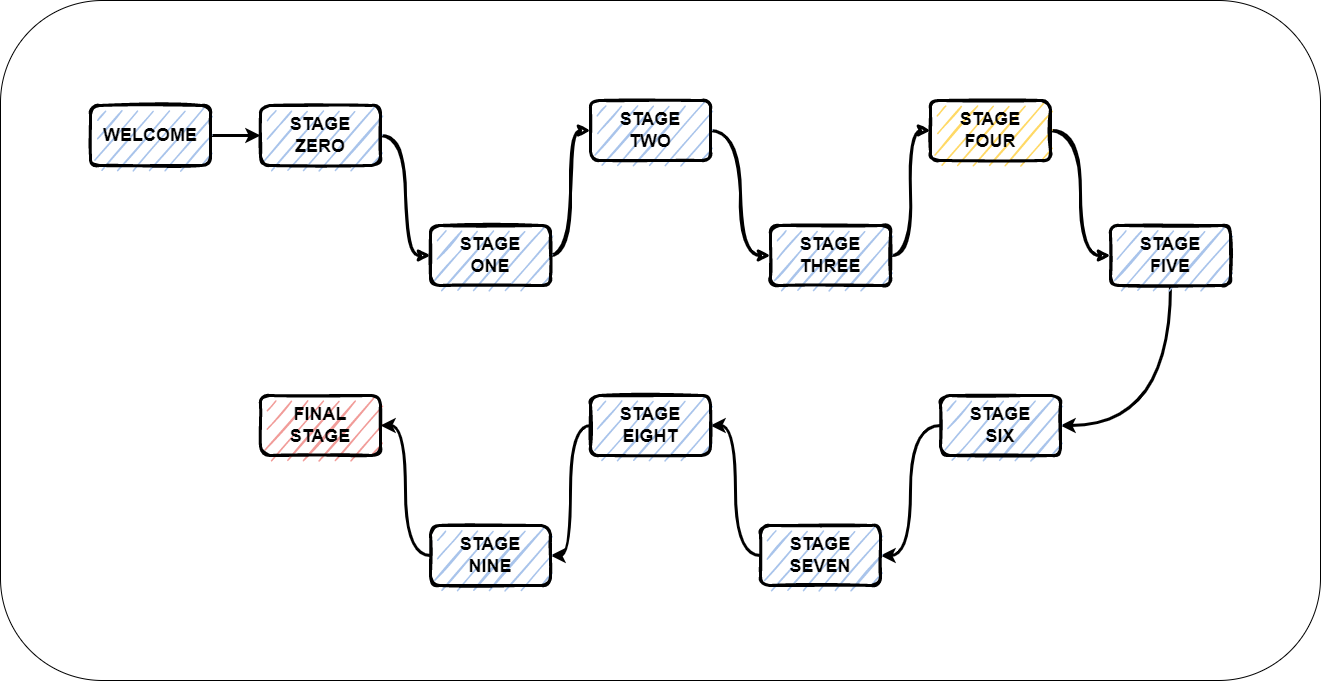

The diagram above was exported from draw.io. Its source (the exported page's mxGraphModel, read from the mxfile embedded in the PNG):
<mxGraphModel dx="2031" dy="1007" grid="1" gridSize="10" guides="1" tooltips="1" connect="1" arrows="1" fold="1" page="1" pageScale="1" pageWidth="1400" pageHeight="850" math="0" shadow="0">
  <root>
    <mxCell id="0" />
    <mxCell id="1" parent="0" />
    <mxCell id="E53uDm0ltvMWuHItlV5C-20" value="" style="rounded=1;whiteSpace=wrap;html=1;fillColor=#FFFFFF;" vertex="1" parent="1">
      <mxGeometry x="40" y="85" width="1320" height="680" as="geometry" />
    </mxCell>
    <mxCell id="fQlBcWFEipcArvpoTplM-9" style="edgeStyle=orthogonalEdgeStyle;orthogonalLoop=1;jettySize=auto;html=1;entryX=0;entryY=0.5;entryDx=0;entryDy=0;sketch=1;strokeWidth=3;curved=1;" parent="1" source="fQlBcWFEipcArvpoTplM-1" target="fQlBcWFEipcArvpoTplM-2" edge="1">
      <mxGeometry relative="1" as="geometry" />
    </mxCell>
    <mxCell id="fQlBcWFEipcArvpoTplM-1" value="&lt;b&gt;&lt;font style=&quot;font-size: 18px&quot;&gt;STAGE&lt;br&gt;ZERO&lt;/font&gt;&lt;/b&gt;" style="rounded=1;whiteSpace=wrap;html=1;strokeWidth=3;strokeColor=default;fillColor=#A9C4EB;sketch=1;" parent="1" vertex="1">
      <mxGeometry x="300" y="190" width="120" height="60" as="geometry" />
    </mxCell>
    <mxCell id="fQlBcWFEipcArvpoTplM-10" style="edgeStyle=orthogonalEdgeStyle;orthogonalLoop=1;jettySize=auto;html=1;entryX=0;entryY=0.5;entryDx=0;entryDy=0;sketch=1;strokeWidth=3;curved=1;" parent="1" source="fQlBcWFEipcArvpoTplM-2" target="fQlBcWFEipcArvpoTplM-4" edge="1">
      <mxGeometry relative="1" as="geometry" />
    </mxCell>
    <mxCell id="fQlBcWFEipcArvpoTplM-2" value="&lt;b style=&quot;font-size: 18px&quot;&gt;&lt;font&gt;STAGE&lt;br&gt;ONE&lt;/font&gt;&lt;/b&gt;" style="rounded=1;whiteSpace=wrap;html=1;fillColor=#A9C4EB;strokeColor=#000000;strokeWidth=3;sketch=1;" parent="1" vertex="1">
      <mxGeometry x="470" y="310" width="120" height="60" as="geometry" />
    </mxCell>
    <mxCell id="fQlBcWFEipcArvpoTplM-12" style="edgeStyle=orthogonalEdgeStyle;orthogonalLoop=1;jettySize=auto;html=1;entryX=0;entryY=0.5;entryDx=0;entryDy=0;sketch=1;strokeWidth=3;curved=1;" parent="1" source="fQlBcWFEipcArvpoTplM-3" target="fQlBcWFEipcArvpoTplM-5" edge="1">
      <mxGeometry relative="1" as="geometry" />
    </mxCell>
    <mxCell id="fQlBcWFEipcArvpoTplM-3" value="&lt;b style=&quot;font-size: 18px&quot;&gt;STAGE&lt;br&gt;THREE&lt;/b&gt;" style="rounded=1;whiteSpace=wrap;html=1;fillColor=#A9C4EB;strokeColor=#000000;strokeWidth=3;sketch=1;" parent="1" vertex="1">
      <mxGeometry x="810" y="310" width="120" height="60" as="geometry" />
    </mxCell>
    <mxCell id="fQlBcWFEipcArvpoTplM-11" style="edgeStyle=orthogonalEdgeStyle;orthogonalLoop=1;jettySize=auto;html=1;entryX=0;entryY=0.5;entryDx=0;entryDy=0;sketch=1;strokeWidth=3;curved=1;" parent="1" source="fQlBcWFEipcArvpoTplM-4" target="fQlBcWFEipcArvpoTplM-3" edge="1">
      <mxGeometry relative="1" as="geometry" />
    </mxCell>
    <mxCell id="fQlBcWFEipcArvpoTplM-4" value="&lt;b style=&quot;font-size: 18px&quot;&gt;STAGE&lt;br&gt;TWO&lt;/b&gt;" style="rounded=1;whiteSpace=wrap;html=1;fillColor=#A9C4EB;strokeColor=#000000;strokeWidth=3;sketch=1;" parent="1" vertex="1">
      <mxGeometry x="630" y="185" width="120" height="60" as="geometry" />
    </mxCell>
    <mxCell id="fQlBcWFEipcArvpoTplM-13" style="edgeStyle=orthogonalEdgeStyle;orthogonalLoop=1;jettySize=auto;html=1;entryX=0;entryY=0.5;entryDx=0;entryDy=0;sketch=1;strokeWidth=3;curved=1;" parent="1" source="fQlBcWFEipcArvpoTplM-5" target="fQlBcWFEipcArvpoTplM-6" edge="1">
      <mxGeometry relative="1" as="geometry" />
    </mxCell>
    <mxCell id="fQlBcWFEipcArvpoTplM-5" value="&lt;span style=&quot;font-size: 18px&quot;&gt;&lt;b&gt;STAGE&lt;br&gt;FOUR&lt;/b&gt;&lt;/span&gt;" style="rounded=1;whiteSpace=wrap;html=1;fillColor=#FFD966;strokeColor=#000000;strokeWidth=3;sketch=1;" parent="1" vertex="1">
      <mxGeometry x="970" y="185" width="120" height="60" as="geometry" />
    </mxCell>
    <mxCell id="E53uDm0ltvMWuHItlV5C-18" style="edgeStyle=orthogonalEdgeStyle;orthogonalLoop=1;jettySize=auto;html=1;entryX=1;entryY=0.5;entryDx=0;entryDy=0;strokeWidth=3;curved=1;" edge="1" parent="1" source="fQlBcWFEipcArvpoTplM-6" target="E53uDm0ltvMWuHItlV5C-2">
      <mxGeometry relative="1" as="geometry">
        <Array as="points">
          <mxPoint x="1210" y="510" />
        </Array>
      </mxGeometry>
    </mxCell>
    <mxCell id="fQlBcWFEipcArvpoTplM-6" value="&lt;b style=&quot;font-size: 18px&quot;&gt;STAGE&lt;br&gt;FIVE&lt;/b&gt;" style="rounded=1;whiteSpace=wrap;html=1;fillColor=#A9C4EB;strokeColor=#000000;strokeWidth=3;sketch=1;" parent="1" vertex="1">
      <mxGeometry x="1150" y="310" width="120" height="60" as="geometry" />
    </mxCell>
    <mxCell id="fQlBcWFEipcArvpoTplM-7" value="&lt;b style=&quot;font-size: 18px&quot;&gt;FINAL&lt;br&gt;STAGE&lt;/b&gt;" style="rounded=1;whiteSpace=wrap;html=1;strokeWidth=3;strokeColor=default;fillColor=#F19C99;sketch=1;" parent="1" vertex="1">
      <mxGeometry x="300" y="480" width="120" height="60" as="geometry" />
    </mxCell>
    <mxCell id="E53uDm0ltvMWuHItlV5C-6" style="edgeStyle=orthogonalEdgeStyle;orthogonalLoop=1;jettySize=auto;html=1;entryX=0;entryY=0.5;entryDx=0;entryDy=0;strokeWidth=3;curved=1;" edge="1" parent="1" source="E53uDm0ltvMWuHItlV5C-1" target="fQlBcWFEipcArvpoTplM-1">
      <mxGeometry relative="1" as="geometry" />
    </mxCell>
    <mxCell id="E53uDm0ltvMWuHItlV5C-1" value="&lt;span style=&quot;font-size: 18px&quot;&gt;&lt;b&gt;WELCOME&lt;/b&gt;&lt;/span&gt;" style="rounded=1;whiteSpace=wrap;html=1;strokeWidth=3;strokeColor=default;fillColor=#A9C4EB;sketch=1;" vertex="1" parent="1">
      <mxGeometry x="130" y="190" width="120" height="60" as="geometry" />
    </mxCell>
    <mxCell id="E53uDm0ltvMWuHItlV5C-7" style="edgeStyle=orthogonalEdgeStyle;orthogonalLoop=1;jettySize=auto;html=1;entryX=1;entryY=0.5;entryDx=0;entryDy=0;strokeWidth=3;curved=1;" edge="1" parent="1" source="E53uDm0ltvMWuHItlV5C-2" target="E53uDm0ltvMWuHItlV5C-3">
      <mxGeometry relative="1" as="geometry" />
    </mxCell>
    <mxCell id="E53uDm0ltvMWuHItlV5C-2" value="&lt;b style=&quot;font-size: 18px&quot;&gt;STAGE&lt;br&gt;SIX&lt;/b&gt;" style="rounded=1;whiteSpace=wrap;html=1;fillColor=#A9C4EB;strokeColor=#000000;strokeWidth=3;sketch=1;" vertex="1" parent="1">
      <mxGeometry x="980" y="480" width="120" height="60" as="geometry" />
    </mxCell>
    <mxCell id="E53uDm0ltvMWuHItlV5C-15" style="edgeStyle=orthogonalEdgeStyle;orthogonalLoop=1;jettySize=auto;html=1;entryX=1;entryY=0.5;entryDx=0;entryDy=0;strokeWidth=3;curved=1;" edge="1" parent="1" source="E53uDm0ltvMWuHItlV5C-3" target="E53uDm0ltvMWuHItlV5C-4">
      <mxGeometry relative="1" as="geometry" />
    </mxCell>
    <mxCell id="E53uDm0ltvMWuHItlV5C-3" value="&lt;b style=&quot;font-size: 18px&quot;&gt;STAGE&lt;br&gt;SEVEN&lt;/b&gt;" style="rounded=1;whiteSpace=wrap;html=1;fillColor=#A9C4EB;strokeColor=#000000;strokeWidth=3;sketch=1;" vertex="1" parent="1">
      <mxGeometry x="800" y="610" width="120" height="60" as="geometry" />
    </mxCell>
    <mxCell id="E53uDm0ltvMWuHItlV5C-16" style="edgeStyle=orthogonalEdgeStyle;orthogonalLoop=1;jettySize=auto;html=1;entryX=1;entryY=0.5;entryDx=0;entryDy=0;strokeWidth=3;curved=1;" edge="1" parent="1" source="E53uDm0ltvMWuHItlV5C-4" target="E53uDm0ltvMWuHItlV5C-5">
      <mxGeometry relative="1" as="geometry" />
    </mxCell>
    <mxCell id="E53uDm0ltvMWuHItlV5C-4" value="&lt;b style=&quot;font-size: 18px&quot;&gt;STAGE&lt;br&gt;EIGHT&lt;/b&gt;" style="rounded=1;whiteSpace=wrap;html=1;fillColor=#A9C4EB;strokeColor=#000000;strokeWidth=3;sketch=1;" vertex="1" parent="1">
      <mxGeometry x="630" y="480" width="120" height="60" as="geometry" />
    </mxCell>
    <mxCell id="E53uDm0ltvMWuHItlV5C-17" style="edgeStyle=orthogonalEdgeStyle;orthogonalLoop=1;jettySize=auto;html=1;entryX=1;entryY=0.5;entryDx=0;entryDy=0;strokeWidth=3;curved=1;" edge="1" parent="1" source="E53uDm0ltvMWuHItlV5C-5" target="fQlBcWFEipcArvpoTplM-7">
      <mxGeometry relative="1" as="geometry" />
    </mxCell>
    <mxCell id="E53uDm0ltvMWuHItlV5C-5" value="&lt;b style=&quot;font-size: 18px&quot;&gt;STAGE&lt;br&gt;NINE&lt;/b&gt;" style="rounded=1;whiteSpace=wrap;html=1;fillColor=#A9C4EB;strokeColor=#000000;strokeWidth=3;sketch=1;" vertex="1" parent="1">
      <mxGeometry x="470" y="610" width="120" height="60" as="geometry" />
    </mxCell>
  </root>
</mxGraphModel>